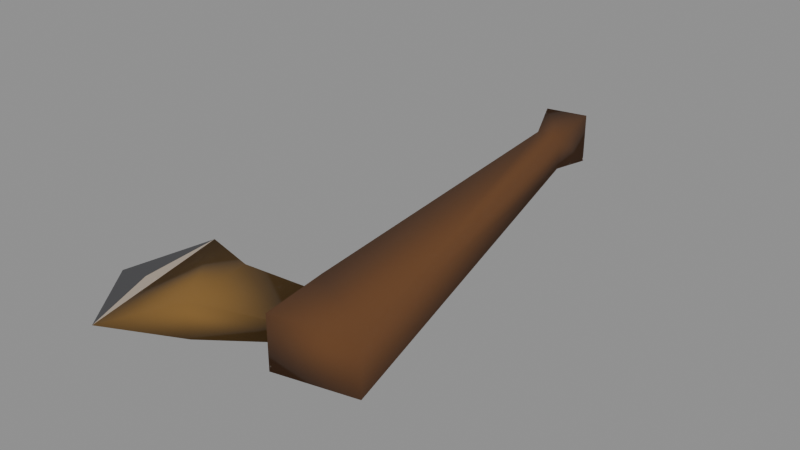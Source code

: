 # Source: iron_axe.blend  (saved by Blender 5.1.30; exported with 4.5.12 LTS)
import bpy
from mathutils import Matrix  # noqa: F401  (used for matrix-valued properties, if any)

bpy.ops.wm.read_factory_settings(use_empty=True)
scene = bpy.context.scene
scene.name = 'Scene'

# ---- materials (node trees are filled in below, after node groups)
mat_tip = bpy.data.materials.new('tip')
mat_axe = bpy.data.materials.new('axe')
mat_wood = bpy.data.materials.new('wood')
mat_tip_worn = bpy.data.materials.new('tip_worn')

# ---- material node trees
mat_tip.use_nodes = True; mat_tip.node_tree.nodes.clear()
_N = mat_tip.node_tree.nodes; _L = mat_tip.node_tree.links
n0 = _N.new('ShaderNodeBsdfPrincipled'); n0.name = 'Principled BSDF'; n0.location = (-200, 100)
n0.inputs[0].default_value = (0.0648, 0.0648, 0.06848, 1.0)
n0.inputs[2].default_value = 1.0
n1 = _N.new('ShaderNodeOutputMaterial'); n1.name = 'Material Output'; n1.location = (200, 100)
_L.new(n0.outputs[0], n1.inputs[0])
n1.is_active_output = True
mat_axe.use_nodes = True; mat_axe.node_tree.nodes.clear()
_N = mat_axe.node_tree.nodes; _L = mat_axe.node_tree.links
n0 = _N.new('ShaderNodeBsdfPrincipled'); n0.name = 'Principled BSDF'; n0.location = (-200, 100)
n0.inputs[0].default_value = (0.1946, 0.1022, 0.02315, 1.0)
n0.inputs[2].default_value = 1.0
n1 = _N.new('ShaderNodeOutputMaterial'); n1.name = 'Material Output'; n1.location = (200, 100)
_L.new(n0.outputs[0], n1.inputs[0])
n1.is_active_output = True
mat_wood.use_nodes = True; mat_wood.node_tree.nodes.clear()
_N = mat_wood.node_tree.nodes; _L = mat_wood.node_tree.links
n0 = _N.new('ShaderNodeBsdfPrincipled'); n0.name = 'Principled BSDF'; n0.location = (-200, 100)
n0.inputs[0].default_value = (0.115, 0.04594, 0.01381, 1.0)
n0.inputs[2].default_value = 1.0
n1 = _N.new('ShaderNodeOutputMaterial'); n1.name = 'Material Output'; n1.location = (200, 100)
_L.new(n0.outputs[0], n1.inputs[0])
n1.is_active_output = True
mat_tip_worn.use_nodes = True; mat_tip_worn.node_tree.nodes.clear()
_N = mat_tip_worn.node_tree.nodes; _L = mat_tip_worn.node_tree.links
n0 = _N.new('ShaderNodeBsdfPrincipled'); n0.name = 'Principled BSDF'; n0.location = (-200, 100)
n0.inputs[0].default_value = (0.42, 0.35, 0.28, 1.0)
n0.inputs[2].default_value = 0.65
n1 = _N.new('ShaderNodeOutputMaterial'); n1.name = 'Material Output'; n1.location = (200, 100)
_L.new(n0.outputs[0], n1.inputs[0])
n1.is_active_output = True

# ---- meshes
me_runescapemodel_001 = bpy.data.meshes.new('runescapemodel.001')
me_runescapemodel_001.from_pydata([(-0.1747, -0.7151, 0.05108), (-0.2428, -0.4086, 0.05108), (-0.2769, -0.5789, 0.05108), (0.06363, -0.5448, 0.03405), (0.06363, -0.5448, 0.0681), (0.04661, -0.4427, 0.0681), (0.04661, -0.4427, 0.03405), (0.06363, -0.5789, 4.37e-08), (0.06363, -0.5789, 0.1022), (0.04661, -0.4427, 0.1022), (-0.03852, 0.2894, 0.08513), (-0.03852, 0.2894, 0.01703), (0.04661, -0.4427, 3.342e-08), (0.2169, -0.5448, 4.113e-08), (0.2169, -0.5448, 0.1022), (0.01256, 0.2894, 0.08513), (-0.07257, 0.3746, 0.1022), (-0.07257, 0.3746, -2.828e-08), (0.01256, 0.2894, 0.01703), (0.01256, 0.3916, 0.1022), (0.01256, 0.3916, -2.956e-08), (-0.2428, -0.4086, 0.05108), (-0.1747, -0.7151, 0.05108), (-0.07257, -0.6129, 0.08513), (-0.0896, -0.4767, 0.08513), (-0.0896, -0.4767, 0.01703), (-0.07257, -0.6129, 0.01703), (0.06363, -0.5448, 0.03405), (0.06363, -0.5448, 0.0681), (0.04661, -0.4427, 0.0681), (0.04661, -0.4427, 0.03405), (0.2169, -0.5448, 4.113e-08), (-0.2315, -0.5675, 0.05108)], [], [(3, 6, 7), (3, 7, 4), (4, 7, 8), (4, 8, 5), (5, 8, 9), (5, 9, 10), (5, 10, 6), (6, 10, 11), (6, 11, 12), (6, 12, 7), (7, 12, 13), (7, 13, 14), (7, 14, 8), (8, 14, 9), (9, 14, 10), (10, 14, 15), (10, 15, 16), (10, 16, 17), (10, 17, 11), (11, 17, 18), (11, 18, 13), (11, 13, 12), (19, 16, 15), (19, 15, 20), (19, 20, 17), (19, 17, 16), (15, 18, 20), (20, 18, 17), (14, 13, 18), (14, 18, 15), (21, 22, 23), (21, 23, 24), (21, 24, 25), (21, 25, 26), (21, 26, 22), (22, 26, 23), (23, 26, 27), (23, 27, 28), (23, 28, 24), (24, 28, 29), (24, 29, 25), (25, 29, 30), (25, 30, 26), (26, 30, 27), (2, 1, 32), (1, 0, 32), (0, 2, 32)])
me_runescapemodel_001.polygons.foreach_set('use_smooth', [True] * 47)
me_runescapemodel_001.polygons.foreach_set('material_index', [2, 2, 2, 2, 2, 2, 2, 2, 2, 2, 2, 2, 2, 2, 2, 2, 2, 2, 2, 2, 2, 2, 2, 2, 2, 2, 2, 2, 2, 2, 1, 1, 1, 1, 1, 1, 1, 1, 1, 1, 1, 1, 1, 1, 0, 3, 0])
_k = set([(0, 1), (0, 2), (1, 2), (21, 22)])
me_runescapemodel_001.attributes.new('sharp_edge', 'BOOLEAN', 'EDGE').data.foreach_set('value', [ (min(e.vertices), max(e.vertices)) in _k for e in me_runescapemodel_001.edges])
me_runescapemodel_001.materials.append(mat_tip)
me_runescapemodel_001.materials.append(mat_axe)
me_runescapemodel_001.materials.append(mat_wood)
me_runescapemodel_001.materials.append(mat_tip_worn)
me_runescapemodel_001.update()
me_runescapemodel_001.normals_split_custom_set([tuple(v) for v in zip(*[iter([-0.8406, -0.4234, -0.3378, -0.9382, 0.2099, -0.2752, -0.4932, -0.6664, -0.5591, -0.8406, -0.4234, -0.3378, -0.4932, -0.6664, -0.5591, -0.8399, -0.4246, 0.3379, -0.8399, -0.4246, 0.3379, -0.4932, -0.6664, -0.5591, -0.4933, -0.6664, 0.5591, -0.8399, -0.4246, 0.3379, -0.4933, -0.6664, 0.5591, -0.938, 0.2107, 0.2752, -0.938, 0.2107, 0.2752, -0.4933, -0.6664, 0.5591, -0.6973, -0.07239, 0.7131, -0.938, 0.2107, 0.2752, -0.6973, -0.07239, 0.7131, -0.6691, -0.2474, 0.7008, -0.938, 0.2107, 0.2752, -0.6691, -0.2474, 0.7008, -0.9382, 0.2099, -0.2752, -0.9382, 0.2099, -0.2752, -0.6691, -0.2474, 0.7008, -0.6691, -0.2474, -0.7008, -0.9382, 0.2099, -0.2752, -0.6691, -0.2474, -0.7008, -0.6973, -0.07239, -0.7131, -0.9382, 0.2099, -0.2752, -0.6973, -0.07239, -0.7131, -0.4932, -0.6664, -0.5591, -0.4932, -0.6664, -0.5591, -0.6973, -0.07239, -0.7131, 0.6943, -0.4278, -0.5788, -0.4932, -0.6664, -0.5591, 0.6943, -0.4278, -0.5788, 0.6943, -0.4278, 0.5788, -0.4932, -0.6664, -0.5591, 0.6943, -0.4278, 0.5788, -0.4933, -0.6664, 0.5591, -0.4933, -0.6664, 0.5591, 0.6943, -0.4278, 0.5788, -0.6973, -0.07239, 0.7131, -0.6973, -0.07239, 0.7131, 0.6943, -0.4278, 0.5788, -0.6691, -0.2474, 0.7008, -0.6691, -0.2474, 0.7008, 0.6943, -0.4278, 0.5788, 0.7016, 0.02797, 0.712, -0.6691, -0.2474, 0.7008, 0.7016, 0.02797, 0.712, -0.7039, 0.3528, 0.6165, -0.6691, -0.2474, 0.7008, -0.7039, 0.3528, 0.6165, -0.7039, 0.3529, -0.6165, -0.6691, -0.2474, 0.7008, -0.7039, 0.3529, -0.6165, -0.6691, -0.2474, -0.7008, -0.6691, -0.2474, -0.7008, -0.7039, 0.3529, -0.6165, 0.7016, 0.02797, -0.712, -0.6691, -0.2474, -0.7008, 0.7016, 0.02797, -0.712, 0.6943, -0.4278, -0.5788, -0.6691, -0.2474, -0.7008, 0.6943, -0.4278, -0.5788, -0.6973, -0.07239, -0.7131, 0.5177, 0.5953, 0.6145, -0.7039, 0.3528, 0.6165, 0.7016, 0.02797, 0.712, 0.5177, 0.5953, 0.6145, 0.7016, 0.02797, 0.712, 0.5177, 0.5953, -0.6145, 0.5177, 0.5953, 0.6145, 0.5177, 0.5953, -0.6145, -0.7039, 0.3529, -0.6165, 0.5177, 0.5953, 0.6145, -0.7039, 0.3529, -0.6165, -0.7039, 0.3528, 0.6165, 0.7016, 0.02797, 0.712, 0.7016, 0.02797, -0.712, 0.5177, 0.5953, -0.6145, 0.5177, 0.5953, -0.6145, 0.7016, 0.02797, -0.712, -0.7039, 0.3529, -0.6165, 0.6943, -0.4278, 0.5788, 0.6943, -0.4278, -0.5788, 0.7016, 0.02797, -0.712, 0.6943, -0.4278, 0.5788, 0.7016, 0.02797, -0.712, 0.7016, 0.02797, 0.712, -0.7335, 0.6797, 7.886e-07, -0.4239, -0.9057, 2.418e-07, 0.2772, -0.5499, 0.7879, -0.7335, 0.6797, 7.886e-07, 0.2772, -0.5499, 0.7879, -0.01694, 0.5765, 0.817, -0.7335, 0.6797, 7.886e-07, -0.01694, 0.5765, 0.817, -0.01598, 0.5761, -0.8172, -0.7335, 0.6797, 7.886e-07, -0.01598, 0.5761, -0.8172, 0.2776, -0.5495, -0.788, -0.7335, 0.6797, 7.886e-07, 0.2776, -0.5495, -0.788, -0.4239, -0.9057, 2.418e-07, -0.4239, -0.9057, 2.418e-07, 0.2776, -0.5495, -0.788, 0.2772, -0.5499, 0.7879, 0.2772, -0.5499, 0.7879, 0.2776, -0.5495, -0.788, -0.8406, -0.4234, -0.3378, 0.2772, -0.5499, 0.7879, -0.8406, -0.4234, -0.3378, -0.8399, -0.4247, 0.3379, 0.2772, -0.5499, 0.7879, -0.8399, -0.4247, 0.3379, -0.01694, 0.5765, 0.817, -0.01694, 0.5765, 0.817, -0.8399, -0.4247, 0.3379, -0.938, 0.2108, 0.2753, -0.01694, 0.5765, 0.817, -0.938, 0.2108, 0.2753, -0.01598, 0.5761, -0.8172, -0.01598, 0.5761, -0.8172, -0.938, 0.2108, 0.2753, -0.9382, 0.2099, -0.2753, -0.01598, 0.5761, -0.8172, -0.9382, 0.2099, -0.2753, 0.2776, -0.5495, -0.788, 0.2776, -0.5495, -0.788, -0.9382, 0.2099, -0.2753, -0.8406, -0.4234, -0.3378, -1.244e-07, -6.866e-08, -1.0, -1.189e-07, -9.621e-08, -1.0, -1.298e-08, -8.493e-08, -1.0, -1.189e-07, -9.621e-08, -1.0, 4.433e-08, -6.619e-08, -1.0, -1.298e-08, -8.493e-08, -1.0, 4.433e-08, -6.619e-08, -1.0, -1.244e-07, -6.866e-08, -1.0, -1.298e-08, -8.493e-08, -1.0])] * 3)])

# ---- objects
ob_bronze_axe = bpy.data.objects.new('bronze axe', me_runescapemodel_001)

# ---- transforms, parenting, visibility, modifiers, constraints
ob_bronze_axe.location = (0.0, 0.0, 0.0)

# ---- collection membership
scene.collection.objects.link(ob_bronze_axe)

# ---- scene / render settings (as saved in the file)
scene.frame_start = 1; scene.frame_end = 250; scene.frame_set(1)
scene.render.engine = 'BLENDER_EEVEE_NEXT'
scene.render.bake_bias = 0.0
scene.render.bake_samples = 0
scene.cycles.sampling_pattern = 'TABULATED_SOBOL'
scene.eevee.use_volume_custom_range = False
bpy.context.view_layer.update()

# ---- added for rendering (the .blend has no active camera and no usable light): camera, sun + grey world if the file has none
cam_auto = bpy.data.cameras.new('AutoCamera')
cam_auto.lens = 50.0
cam_auto.sensor_width = 36.0
cam_auto.clip_end = 1000.0
ob_auto_camera = bpy.data.objects.new('AutoCamera', cam_auto)
scene.collection.objects.link(ob_auto_camera)
ob_auto_camera.location = (1.09518, -1.51197, 0.951226)
ob_auto_camera.rotation_euler = (1.09748, -7.21219e-08, 0.694738)
scene.camera = ob_auto_camera
light_auto_sun = bpy.data.lights.new('AutoSun', 'SUN')
light_auto_sun.energy = 3.0
light_auto_sun.angle = 0.0523599
ob_auto_sun = bpy.data.objects.new('AutoSun', light_auto_sun)
scene.collection.objects.link(ob_auto_sun)
ob_auto_sun.rotation_euler = (0.872665, 0.174533, 0.523599)
if scene.world is None:
    world_auto = bpy.data.worlds.new('AutoWorld')
    world_auto.color = (0.3, 0.3, 0.3)
    scene.world = world_auto
bpy.context.view_layer.update()
